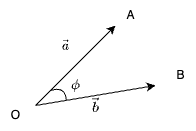

The diagram above was exported from draw.io. Its source (the exported page's mxGraphModel, read from the mxfile embedded in the PNG):
<mxGraphModel dx="1026" dy="743" grid="1" gridSize="10" guides="1" tooltips="1" connect="1" arrows="1" fold="1" page="1" pageScale="1" pageWidth="850" pageHeight="1100" math="1" shadow="0">
  <root>
    <mxCell id="0" />
    <mxCell id="1" parent="0" />
    <mxCell id="jp_PPg0WCf_n8QJAsJzV-1" value="" style="endArrow=classic;html=1;rounded=0;" edge="1" parent="1">
      <mxGeometry width="50" height="50" relative="1" as="geometry">
        <mxPoint x="130" y="220" as="sourcePoint" />
        <mxPoint x="210" y="140" as="targetPoint" />
      </mxGeometry>
    </mxCell>
    <mxCell id="jp_PPg0WCf_n8QJAsJzV-2" value="A" style="text;html=1;align=center;verticalAlign=middle;resizable=0;points=[];autosize=1;strokeColor=none;fillColor=none;" vertex="1" parent="1">
      <mxGeometry x="210" y="115" width="30" height="30" as="geometry" />
    </mxCell>
    <mxCell id="jp_PPg0WCf_n8QJAsJzV-3" value="B" style="text;html=1;align=center;verticalAlign=middle;resizable=0;points=[];autosize=1;strokeColor=none;fillColor=none;" vertex="1" parent="1">
      <mxGeometry x="260" y="175" width="30" height="30" as="geometry" />
    </mxCell>
    <mxCell id="jp_PPg0WCf_n8QJAsJzV-4" value="`\vec a`" style="text;html=1;align=center;verticalAlign=middle;resizable=0;points=[];autosize=1;strokeColor=none;fillColor=none;" vertex="1" parent="1">
      <mxGeometry x="130" y="145" width="60" height="30" as="geometry" />
    </mxCell>
    <mxCell id="jp_PPg0WCf_n8QJAsJzV-5" value="" style="endArrow=classic;html=1;rounded=0;" edge="1" parent="1">
      <mxGeometry width="50" height="50" relative="1" as="geometry">
        <mxPoint x="130" y="220" as="sourcePoint" />
        <mxPoint x="250" y="200" as="targetPoint" />
      </mxGeometry>
    </mxCell>
    <mxCell id="jp_PPg0WCf_n8QJAsJzV-6" value="O" style="text;html=1;align=center;verticalAlign=middle;resizable=0;points=[];autosize=1;strokeColor=none;fillColor=none;" vertex="1" parent="1">
      <mxGeometry x="95" y="215" width="30" height="30" as="geometry" />
    </mxCell>
    <mxCell id="jp_PPg0WCf_n8QJAsJzV-7" value="`\vec b`" style="text;html=1;align=center;verticalAlign=middle;resizable=0;points=[];autosize=1;strokeColor=none;fillColor=none;" vertex="1" parent="1">
      <mxGeometry x="160" y="205" width="60" height="30" as="geometry" />
    </mxCell>
    <mxCell id="jp_PPg0WCf_n8QJAsJzV-8" value="" style="endArrow=none;html=1;rounded=0;curved=1;entryX=0.017;entryY=0.333;entryDx=0;entryDy=0;entryPerimeter=0;" edge="1" parent="1" target="jp_PPg0WCf_n8QJAsJzV-7">
      <mxGeometry width="50" height="50" relative="1" as="geometry">
        <mxPoint x="145" y="205" as="sourcePoint" />
        <mxPoint x="155" y="175" as="targetPoint" />
        <Array as="points">
          <mxPoint x="160" y="200" />
        </Array>
      </mxGeometry>
    </mxCell>
    <mxCell id="jp_PPg0WCf_n8QJAsJzV-9" value="`\phi`" style="text;html=1;align=center;verticalAlign=middle;resizable=0;points=[];autosize=1;strokeColor=none;fillColor=none;" vertex="1" parent="1">
      <mxGeometry x="145" y="185" width="50" height="30" as="geometry" />
    </mxCell>
  </root>
</mxGraphModel>